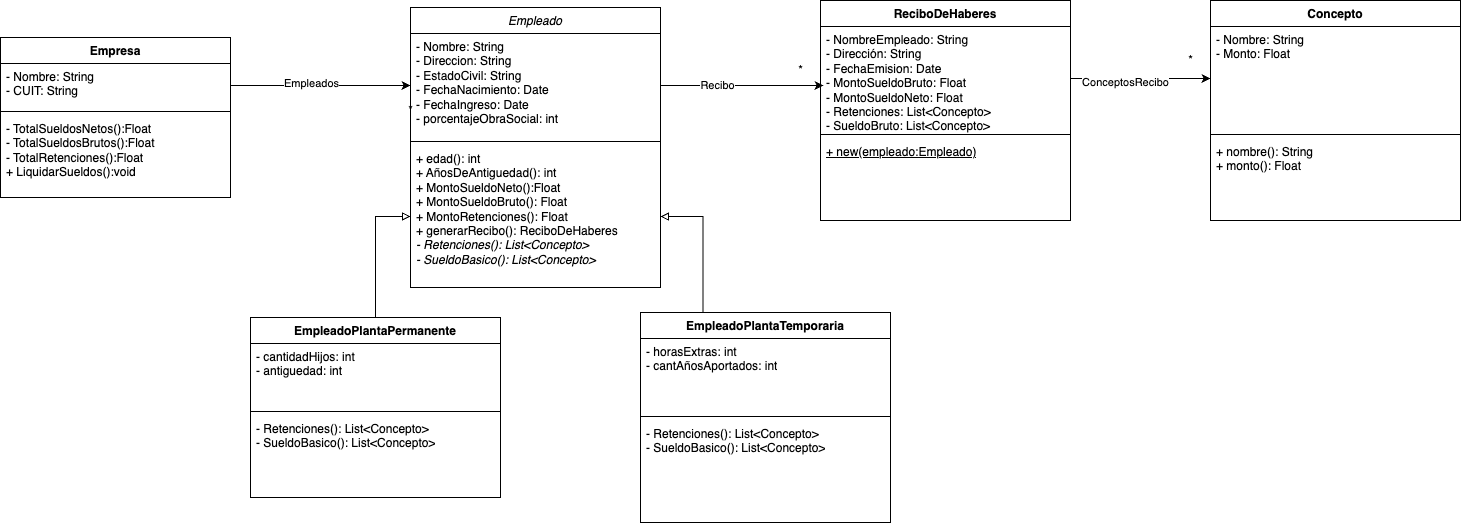

The diagram above was exported from draw.io. Its source (the exported page's mxGraphModel, read from the mxfile embedded in the PNG):
<mxGraphModel dx="863" dy="607" grid="1" gridSize="10" guides="1" tooltips="1" connect="1" arrows="1" fold="1" page="1" pageScale="1" pageWidth="827" pageHeight="1169" math="0" shadow="0">
  <root>
    <mxCell id="0" />
    <mxCell id="1" parent="0" />
    <mxCell id="w5F-ERg5D8QaeGXrd3Zh-5" value="Empresa" style="swimlane;fontStyle=1;align=center;verticalAlign=top;childLayout=stackLayout;horizontal=1;startSize=26;horizontalStack=0;resizeParent=1;resizeParentMax=0;resizeLast=0;collapsible=1;marginBottom=0;whiteSpace=wrap;html=1;" parent="1" vertex="1">
      <mxGeometry x="130" y="150" width="230" height="160" as="geometry">
        <mxRectangle x="140" y="150" width="90" height="30" as="alternateBounds" />
      </mxGeometry>
    </mxCell>
    <mxCell id="w5F-ERg5D8QaeGXrd3Zh-6" value="- Nombre: String&lt;div&gt;- CUIT: String&lt;/div&gt;&lt;div&gt;&lt;br&gt;&lt;/div&gt;&lt;div&gt;&lt;br&gt;&lt;/div&gt;&lt;div&gt;&lt;br&gt;&lt;/div&gt;" style="text;strokeColor=none;fillColor=none;align=left;verticalAlign=top;spacingLeft=4;spacingRight=4;overflow=hidden;rotatable=0;points=[[0,0.5],[1,0.5]];portConstraint=eastwest;whiteSpace=wrap;html=1;" parent="w5F-ERg5D8QaeGXrd3Zh-5" vertex="1">
      <mxGeometry y="26" width="230" height="44" as="geometry" />
    </mxCell>
    <mxCell id="w5F-ERg5D8QaeGXrd3Zh-7" value="" style="line;strokeWidth=1;fillColor=none;align=left;verticalAlign=middle;spacingTop=-1;spacingLeft=3;spacingRight=3;rotatable=0;labelPosition=right;points=[];portConstraint=eastwest;strokeColor=inherit;" parent="w5F-ERg5D8QaeGXrd3Zh-5" vertex="1">
      <mxGeometry y="70" width="230" height="8" as="geometry" />
    </mxCell>
    <mxCell id="w5F-ERg5D8QaeGXrd3Zh-8" value="- TotalSueldosNetos():Float&lt;div&gt;- TotalSueldosBrutos():Float&lt;/div&gt;&lt;div&gt;- TotalRetenciones():Float&lt;/div&gt;&lt;div&gt;+ LiquidarSueldos():void&lt;br&gt;&lt;div&gt;&lt;br&gt;&lt;/div&gt;&lt;/div&gt;" style="text;strokeColor=none;fillColor=none;align=left;verticalAlign=top;spacingLeft=4;spacingRight=4;overflow=hidden;rotatable=0;points=[[0,0.5],[1,0.5]];portConstraint=eastwest;whiteSpace=wrap;html=1;" parent="w5F-ERg5D8QaeGXrd3Zh-5" vertex="1">
      <mxGeometry y="78" width="230" height="82" as="geometry" />
    </mxCell>
    <mxCell id="w5F-ERg5D8QaeGXrd3Zh-9" value="&lt;span style=&quot;font-weight: normal;&quot;&gt;&lt;i&gt;Empleado&lt;/i&gt;&lt;/span&gt;" style="swimlane;fontStyle=1;align=center;verticalAlign=top;childLayout=stackLayout;horizontal=1;startSize=26;horizontalStack=0;resizeParent=1;resizeParentMax=0;resizeLast=0;collapsible=1;marginBottom=0;whiteSpace=wrap;html=1;" parent="1" vertex="1">
      <mxGeometry x="540" y="120" width="250" height="280" as="geometry">
        <mxRectangle x="140" y="150" width="90" height="30" as="alternateBounds" />
      </mxGeometry>
    </mxCell>
    <mxCell id="w5F-ERg5D8QaeGXrd3Zh-10" value="- Nombre: String&lt;div&gt;- Direccion: String&lt;/div&gt;&lt;div&gt;- EstadoCivil: String&lt;/div&gt;&lt;div&gt;- FechaNacimiento: Date&lt;/div&gt;&lt;div&gt;&lt;span style=&quot;background-color: transparent; color: light-dark(rgb(0, 0, 0), rgb(255, 255, 255));&quot;&gt;- FechaIngreso: Date&lt;/span&gt;&lt;/div&gt;&lt;div&gt;- porcentajeObraSocial: int&lt;/div&gt;&lt;div&gt;&lt;br&gt;&lt;/div&gt;&lt;div&gt;&lt;br&gt;&lt;/div&gt;&lt;div&gt;&lt;br&gt;&lt;/div&gt;&lt;div&gt;&lt;br&gt;&lt;/div&gt;" style="text;strokeColor=none;fillColor=none;align=left;verticalAlign=top;spacingLeft=4;spacingRight=4;overflow=hidden;rotatable=0;points=[[0,0.5],[1,0.5]];portConstraint=eastwest;whiteSpace=wrap;html=1;" parent="w5F-ERg5D8QaeGXrd3Zh-9" vertex="1">
      <mxGeometry y="26" width="250" height="104" as="geometry" />
    </mxCell>
    <mxCell id="w5F-ERg5D8QaeGXrd3Zh-11" value="" style="line;strokeWidth=1;fillColor=none;align=left;verticalAlign=middle;spacingTop=-1;spacingLeft=3;spacingRight=3;rotatable=0;labelPosition=right;points=[];portConstraint=eastwest;strokeColor=inherit;" parent="w5F-ERg5D8QaeGXrd3Zh-9" vertex="1">
      <mxGeometry y="130" width="250" height="8" as="geometry" />
    </mxCell>
    <mxCell id="w5F-ERg5D8QaeGXrd3Zh-12" value="+ edad(): int&lt;div&gt;+ AñosDeAntiguedad(): int&lt;br&gt;&lt;div&gt;+ MontoSueldoNeto():Float&lt;br&gt;&lt;div&gt;+ MontoSueldoBruto(): Float&lt;/div&gt;&lt;div&gt;+ MontoRetenciones(): Float&lt;/div&gt;&lt;div&gt;&lt;span style=&quot;background-color: transparent; color: light-dark(rgb(0, 0, 0), rgb(255, 255, 255));&quot;&gt;+ generarRecibo(): ReciboDeHaberes&lt;/span&gt;&lt;/div&gt;&lt;/div&gt;&lt;/div&gt;&lt;div&gt;&lt;i&gt;- Retenciones(): List&amp;lt;Concepto&amp;gt;&lt;/i&gt;&lt;/div&gt;&lt;div&gt;&lt;i&gt;- SueldoBasico(): List&amp;lt;Concepto&amp;gt;&lt;/i&gt;&lt;/div&gt;" style="text;strokeColor=none;fillColor=none;align=left;verticalAlign=top;spacingLeft=4;spacingRight=4;overflow=hidden;rotatable=0;points=[[0,0.5],[1,0.5]];portConstraint=eastwest;whiteSpace=wrap;html=1;" parent="w5F-ERg5D8QaeGXrd3Zh-9" vertex="1">
      <mxGeometry y="138" width="250" height="142" as="geometry" />
    </mxCell>
    <mxCell id="w5F-ERg5D8QaeGXrd3Zh-13" style="edgeStyle=orthogonalEdgeStyle;rounded=0;orthogonalLoop=1;jettySize=auto;html=1;exitX=1;exitY=0.5;exitDx=0;exitDy=0;" parent="1" source="w5F-ERg5D8QaeGXrd3Zh-6" target="w5F-ERg5D8QaeGXrd3Zh-10" edge="1">
      <mxGeometry relative="1" as="geometry" />
    </mxCell>
    <mxCell id="w5F-ERg5D8QaeGXrd3Zh-14" value="Empleados" style="edgeLabel;html=1;align=center;verticalAlign=middle;resizable=0;points=[];" parent="w5F-ERg5D8QaeGXrd3Zh-13" connectable="0" vertex="1">
      <mxGeometry x="-0.1059" y="3" relative="1" as="geometry">
        <mxPoint as="offset" />
      </mxGeometry>
    </mxCell>
    <mxCell id="w5F-ERg5D8QaeGXrd3Zh-15" value="*" style="text;html=1;align=center;verticalAlign=middle;resizable=0;points=[];autosize=1;strokeColor=none;fillColor=none;" parent="1" vertex="1">
      <mxGeometry x="525" y="208" width="30" height="30" as="geometry" />
    </mxCell>
    <mxCell id="w5F-ERg5D8QaeGXrd3Zh-16" value="ReciboDeHaberes" style="swimlane;fontStyle=1;align=center;verticalAlign=top;childLayout=stackLayout;horizontal=1;startSize=26;horizontalStack=0;resizeParent=1;resizeParentMax=0;resizeLast=0;collapsible=1;marginBottom=0;whiteSpace=wrap;html=1;" parent="1" vertex="1">
      <mxGeometry x="950" y="113" width="250" height="220" as="geometry">
        <mxRectangle x="140" y="150" width="90" height="30" as="alternateBounds" />
      </mxGeometry>
    </mxCell>
    <mxCell id="w5F-ERg5D8QaeGXrd3Zh-17" value="- NombreEmpleado: String&lt;div&gt;- Dirección: String&lt;/div&gt;&lt;div&gt;- FechaEmision: Date&lt;/div&gt;&lt;div&gt;- MontoSueldoBruto: Float&lt;/div&gt;&lt;div&gt;- MontoSueldoNeto: Float&lt;/div&gt;&lt;div&gt;- Retenciones: List&amp;lt;Concepto&amp;gt;&lt;/div&gt;&lt;div&gt;- SueldoBruto: List&amp;lt;Concepto&amp;gt;&lt;/div&gt;&lt;div&gt;&lt;div&gt;&lt;br&gt;&lt;/div&gt;&lt;div&gt;&lt;br&gt;&lt;/div&gt;&lt;div&gt;&lt;br&gt;&lt;/div&gt;&lt;div&gt;&lt;br&gt;&lt;/div&gt;&lt;/div&gt;" style="text;strokeColor=none;fillColor=none;align=left;verticalAlign=top;spacingLeft=4;spacingRight=4;overflow=hidden;rotatable=0;points=[[0,0.5],[1,0.5]];portConstraint=eastwest;whiteSpace=wrap;html=1;" parent="w5F-ERg5D8QaeGXrd3Zh-16" vertex="1">
      <mxGeometry y="26" width="250" height="104" as="geometry" />
    </mxCell>
    <mxCell id="w5F-ERg5D8QaeGXrd3Zh-18" value="" style="line;strokeWidth=1;fillColor=none;align=left;verticalAlign=middle;spacingTop=-1;spacingLeft=3;spacingRight=3;rotatable=0;labelPosition=right;points=[];portConstraint=eastwest;strokeColor=inherit;" parent="w5F-ERg5D8QaeGXrd3Zh-16" vertex="1">
      <mxGeometry y="130" width="250" height="8" as="geometry" />
    </mxCell>
    <mxCell id="w5F-ERg5D8QaeGXrd3Zh-19" value="&lt;div&gt;&lt;u style=&quot;background-color: transparent; color: light-dark(rgb(0, 0, 0), rgb(255, 255, 255));&quot;&gt;+ new(empleado:Empleado)&lt;/u&gt;&lt;/div&gt;" style="text;strokeColor=none;fillColor=none;align=left;verticalAlign=top;spacingLeft=4;spacingRight=4;overflow=hidden;rotatable=0;points=[[0,0.5],[1,0.5]];portConstraint=eastwest;whiteSpace=wrap;html=1;" parent="w5F-ERg5D8QaeGXrd3Zh-16" vertex="1">
      <mxGeometry y="138" width="250" height="82" as="geometry" />
    </mxCell>
    <mxCell id="w5F-ERg5D8QaeGXrd3Zh-23" style="edgeStyle=orthogonalEdgeStyle;rounded=0;orthogonalLoop=1;jettySize=auto;html=1;entryX=0.012;entryY=0.567;entryDx=0;entryDy=0;entryPerimeter=0;" parent="1" source="w5F-ERg5D8QaeGXrd3Zh-10" target="w5F-ERg5D8QaeGXrd3Zh-17" edge="1">
      <mxGeometry relative="1" as="geometry" />
    </mxCell>
    <mxCell id="w5F-ERg5D8QaeGXrd3Zh-24" value="Recibo" style="edgeLabel;html=1;align=center;verticalAlign=middle;resizable=0;points=[];" parent="w5F-ERg5D8QaeGXrd3Zh-23" connectable="0" vertex="1">
      <mxGeometry x="-0.3129" relative="1" as="geometry">
        <mxPoint as="offset" />
      </mxGeometry>
    </mxCell>
    <mxCell id="w5F-ERg5D8QaeGXrd3Zh-25" value="*" style="text;html=1;align=center;verticalAlign=middle;resizable=0;points=[];autosize=1;strokeColor=none;fillColor=none;" parent="1" vertex="1">
      <mxGeometry x="915" y="168" width="30" height="30" as="geometry" />
    </mxCell>
    <mxCell id="w5F-ERg5D8QaeGXrd3Zh-27" value="Concepto" style="swimlane;fontStyle=1;align=center;verticalAlign=top;childLayout=stackLayout;horizontal=1;startSize=26;horizontalStack=0;resizeParent=1;resizeParentMax=0;resizeLast=0;collapsible=1;marginBottom=0;whiteSpace=wrap;html=1;" parent="1" vertex="1">
      <mxGeometry x="1340" y="113" width="250" height="220" as="geometry">
        <mxRectangle x="140" y="150" width="90" height="30" as="alternateBounds" />
      </mxGeometry>
    </mxCell>
    <mxCell id="w5F-ERg5D8QaeGXrd3Zh-28" value="- Nombre: String&lt;div&gt;- Monto: Float&lt;/div&gt;&lt;div&gt;&lt;div&gt;&lt;div&gt;&lt;br&gt;&lt;/div&gt;&lt;div&gt;&lt;br&gt;&lt;/div&gt;&lt;/div&gt;&lt;/div&gt;" style="text;strokeColor=none;fillColor=none;align=left;verticalAlign=top;spacingLeft=4;spacingRight=4;overflow=hidden;rotatable=0;points=[[0,0.5],[1,0.5]];portConstraint=eastwest;whiteSpace=wrap;html=1;" parent="w5F-ERg5D8QaeGXrd3Zh-27" vertex="1">
      <mxGeometry y="26" width="250" height="104" as="geometry" />
    </mxCell>
    <mxCell id="w5F-ERg5D8QaeGXrd3Zh-29" value="" style="line;strokeWidth=1;fillColor=none;align=left;verticalAlign=middle;spacingTop=-1;spacingLeft=3;spacingRight=3;rotatable=0;labelPosition=right;points=[];portConstraint=eastwest;strokeColor=inherit;" parent="w5F-ERg5D8QaeGXrd3Zh-27" vertex="1">
      <mxGeometry y="130" width="250" height="8" as="geometry" />
    </mxCell>
    <mxCell id="w5F-ERg5D8QaeGXrd3Zh-30" value="+ nombre(): String&lt;div&gt;+ monto(): Float&lt;/div&gt;" style="text;strokeColor=none;fillColor=none;align=left;verticalAlign=top;spacingLeft=4;spacingRight=4;overflow=hidden;rotatable=0;points=[[0,0.5],[1,0.5]];portConstraint=eastwest;whiteSpace=wrap;html=1;" parent="w5F-ERg5D8QaeGXrd3Zh-27" vertex="1">
      <mxGeometry y="138" width="250" height="82" as="geometry" />
    </mxCell>
    <mxCell id="w5F-ERg5D8QaeGXrd3Zh-31" style="edgeStyle=orthogonalEdgeStyle;rounded=0;orthogonalLoop=1;jettySize=auto;html=1;entryX=0;entryY=0.5;entryDx=0;entryDy=0;" parent="1" source="w5F-ERg5D8QaeGXrd3Zh-17" target="w5F-ERg5D8QaeGXrd3Zh-28" edge="1">
      <mxGeometry relative="1" as="geometry" />
    </mxCell>
    <mxCell id="w5F-ERg5D8QaeGXrd3Zh-32" value="ConceptosRecibo" style="edgeLabel;html=1;align=center;verticalAlign=middle;resizable=0;points=[];" parent="w5F-ERg5D8QaeGXrd3Zh-31" connectable="0" vertex="1">
      <mxGeometry x="-0.2286" y="-3" relative="1" as="geometry">
        <mxPoint as="offset" />
      </mxGeometry>
    </mxCell>
    <mxCell id="w5F-ERg5D8QaeGXrd3Zh-33" value="*" style="text;html=1;align=center;verticalAlign=middle;resizable=0;points=[];autosize=1;strokeColor=none;fillColor=none;" parent="1" vertex="1">
      <mxGeometry x="1305" y="158" width="30" height="30" as="geometry" />
    </mxCell>
    <mxCell id="w5F-ERg5D8QaeGXrd3Zh-42" value="" style="edgeStyle=orthogonalEdgeStyle;rounded=0;orthogonalLoop=1;jettySize=auto;html=1;endArrow=block;endFill=0;" parent="1" source="w5F-ERg5D8QaeGXrd3Zh-34" target="w5F-ERg5D8QaeGXrd3Zh-12" edge="1">
      <mxGeometry relative="1" as="geometry" />
    </mxCell>
    <mxCell id="w5F-ERg5D8QaeGXrd3Zh-34" value="EmpleadoPlantaPermanente" style="swimlane;fontStyle=1;align=center;verticalAlign=top;childLayout=stackLayout;horizontal=1;startSize=26;horizontalStack=0;resizeParent=1;resizeParentMax=0;resizeLast=0;collapsible=1;marginBottom=0;whiteSpace=wrap;html=1;" parent="1" vertex="1">
      <mxGeometry x="380" y="430" width="250" height="180" as="geometry">
        <mxRectangle x="140" y="150" width="90" height="30" as="alternateBounds" />
      </mxGeometry>
    </mxCell>
    <mxCell id="w5F-ERg5D8QaeGXrd3Zh-35" value="- cantidadHijos: int&lt;div&gt;- antiguedad: int&lt;/div&gt;" style="text;strokeColor=none;fillColor=none;align=left;verticalAlign=top;spacingLeft=4;spacingRight=4;overflow=hidden;rotatable=0;points=[[0,0.5],[1,0.5]];portConstraint=eastwest;whiteSpace=wrap;html=1;" parent="w5F-ERg5D8QaeGXrd3Zh-34" vertex="1">
      <mxGeometry y="26" width="250" height="64" as="geometry" />
    </mxCell>
    <mxCell id="w5F-ERg5D8QaeGXrd3Zh-36" value="" style="line;strokeWidth=1;fillColor=none;align=left;verticalAlign=middle;spacingTop=-1;spacingLeft=3;spacingRight=3;rotatable=0;labelPosition=right;points=[];portConstraint=eastwest;strokeColor=inherit;" parent="w5F-ERg5D8QaeGXrd3Zh-34" vertex="1">
      <mxGeometry y="90" width="250" height="8" as="geometry" />
    </mxCell>
    <mxCell id="w5F-ERg5D8QaeGXrd3Zh-37" value="&lt;div&gt;&lt;span style=&quot;background-color: transparent; color: light-dark(rgb(0, 0, 0), rgb(255, 255, 255));&quot;&gt;- Retenciones(): List&amp;lt;Concepto&amp;gt;&lt;/span&gt;&lt;/div&gt;&lt;div&gt;&lt;div&gt;- SueldoBasico(): List&amp;lt;Concepto&amp;gt;&lt;/div&gt;&lt;/div&gt;" style="text;strokeColor=none;fillColor=none;align=left;verticalAlign=top;spacingLeft=4;spacingRight=4;overflow=hidden;rotatable=0;points=[[0,0.5],[1,0.5]];portConstraint=eastwest;whiteSpace=wrap;html=1;" parent="w5F-ERg5D8QaeGXrd3Zh-34" vertex="1">
      <mxGeometry y="98" width="250" height="82" as="geometry" />
    </mxCell>
    <mxCell id="w5F-ERg5D8QaeGXrd3Zh-43" style="edgeStyle=orthogonalEdgeStyle;rounded=0;orthogonalLoop=1;jettySize=auto;html=1;exitX=0.25;exitY=0;exitDx=0;exitDy=0;entryX=1;entryY=0.5;entryDx=0;entryDy=0;endArrow=block;endFill=0;" parent="1" source="w5F-ERg5D8QaeGXrd3Zh-38" target="w5F-ERg5D8QaeGXrd3Zh-12" edge="1">
      <mxGeometry relative="1" as="geometry" />
    </mxCell>
    <mxCell id="w5F-ERg5D8QaeGXrd3Zh-38" value="EmpleadoPlantaTemporaria" style="swimlane;fontStyle=1;align=center;verticalAlign=top;childLayout=stackLayout;horizontal=1;startSize=26;horizontalStack=0;resizeParent=1;resizeParentMax=0;resizeLast=0;collapsible=1;marginBottom=0;whiteSpace=wrap;html=1;" parent="1" vertex="1">
      <mxGeometry x="770" y="425" width="250" height="210" as="geometry">
        <mxRectangle x="140" y="150" width="90" height="30" as="alternateBounds" />
      </mxGeometry>
    </mxCell>
    <mxCell id="w5F-ERg5D8QaeGXrd3Zh-39" value="- horasExtras: int&lt;div&gt;- cantAñosAportados: int&lt;br&gt;&lt;div&gt;&lt;br&gt;&lt;/div&gt;&lt;div&gt;&lt;br&gt;&lt;/div&gt;&lt;div&gt;&lt;br&gt;&lt;/div&gt;&lt;div&gt;&lt;br&gt;&lt;/div&gt;&lt;/div&gt;" style="text;strokeColor=none;fillColor=none;align=left;verticalAlign=top;spacingLeft=4;spacingRight=4;overflow=hidden;rotatable=0;points=[[0,0.5],[1,0.5]];portConstraint=eastwest;whiteSpace=wrap;html=1;" parent="w5F-ERg5D8QaeGXrd3Zh-38" vertex="1">
      <mxGeometry y="26" width="250" height="74" as="geometry" />
    </mxCell>
    <mxCell id="w5F-ERg5D8QaeGXrd3Zh-40" value="" style="line;strokeWidth=1;fillColor=none;align=left;verticalAlign=middle;spacingTop=-1;spacingLeft=3;spacingRight=3;rotatable=0;labelPosition=right;points=[];portConstraint=eastwest;strokeColor=inherit;" parent="w5F-ERg5D8QaeGXrd3Zh-38" vertex="1">
      <mxGeometry y="100" width="250" height="8" as="geometry" />
    </mxCell>
    <mxCell id="w5F-ERg5D8QaeGXrd3Zh-41" value="&lt;div&gt;&lt;span style=&quot;background-color: transparent; color: light-dark(rgb(0, 0, 0), rgb(255, 255, 255));&quot;&gt;- Retenciones(): List&amp;lt;Concepto&amp;gt;&lt;/span&gt;&lt;/div&gt;&lt;div&gt;&lt;div&gt;- SueldoBasico(): List&amp;lt;Concepto&amp;gt;&lt;/div&gt;&lt;/div&gt;" style="text;strokeColor=none;fillColor=none;align=left;verticalAlign=top;spacingLeft=4;spacingRight=4;overflow=hidden;rotatable=0;points=[[0,0.5],[1,0.5]];portConstraint=eastwest;whiteSpace=wrap;html=1;" parent="w5F-ERg5D8QaeGXrd3Zh-38" vertex="1">
      <mxGeometry y="108" width="250" height="102" as="geometry" />
    </mxCell>
  </root>
</mxGraphModel>